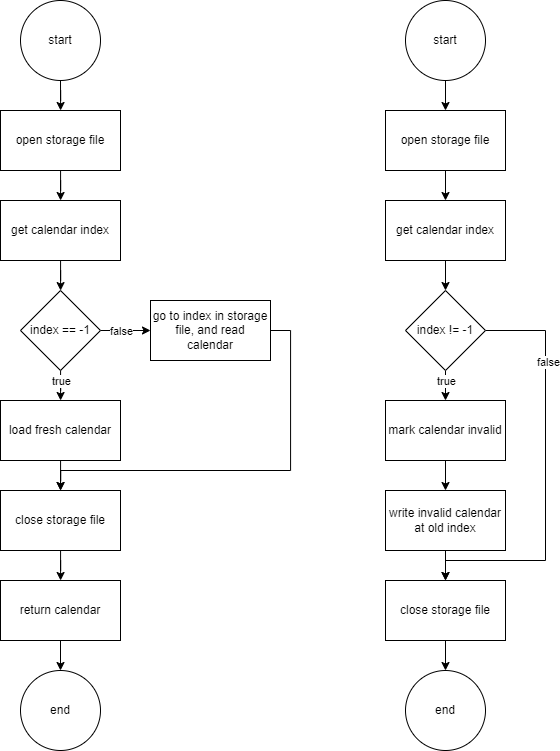

The diagram above was exported from draw.io. Its source (the exported page's mxGraphModel, read from the mxfile embedded in the PNG):
<mxGraphModel dx="1203" dy="802" grid="1" gridSize="10" guides="1" tooltips="1" connect="1" arrows="1" fold="1" page="1" pageScale="1" pageWidth="20000" pageHeight="20000" math="0" shadow="0">
  <root>
    <mxCell id="0" />
    <mxCell id="1" parent="0" />
    <mxCell id="2" value="" style="edgeStyle=orthogonalEdgeStyle;rounded=0;orthogonalLoop=1;jettySize=auto;html=1;" edge="1" source="3" target="5" parent="1">
      <mxGeometry relative="1" as="geometry" />
    </mxCell>
    <mxCell id="3" value="start" style="ellipse;whiteSpace=wrap;html=1;aspect=fixed;" vertex="1" parent="1">
      <mxGeometry x="710" y="290" width="80" height="80" as="geometry" />
    </mxCell>
    <mxCell id="4" value="" style="edgeStyle=orthogonalEdgeStyle;rounded=0;orthogonalLoop=1;jettySize=auto;html=1;" edge="1" source="5" target="7" parent="1">
      <mxGeometry relative="1" as="geometry" />
    </mxCell>
    <mxCell id="5" value="open storage file" style="whiteSpace=wrap;html=1;" vertex="1" parent="1">
      <mxGeometry x="690" y="400" width="120" height="60" as="geometry" />
    </mxCell>
    <mxCell id="6" value="" style="edgeStyle=orthogonalEdgeStyle;rounded=0;orthogonalLoop=1;jettySize=auto;html=1;" edge="1" source="7" target="12" parent="1">
      <mxGeometry relative="1" as="geometry" />
    </mxCell>
    <mxCell id="7" value="get calendar index" style="whiteSpace=wrap;html=1;" vertex="1" parent="1">
      <mxGeometry x="690" y="490" width="120" height="60" as="geometry" />
    </mxCell>
    <mxCell id="8" value="" style="edgeStyle=orthogonalEdgeStyle;rounded=0;orthogonalLoop=1;jettySize=auto;html=1;" edge="1" source="12" target="14" parent="1">
      <mxGeometry relative="1" as="geometry" />
    </mxCell>
    <mxCell id="9" value="true" style="edgeLabel;html=1;align=center;verticalAlign=middle;resizable=0;points=[];" vertex="1" connectable="0" parent="8">
      <mxGeometry x="-0.3222" relative="1" as="geometry">
        <mxPoint y="-7" as="offset" />
      </mxGeometry>
    </mxCell>
    <mxCell id="10" value="" style="edgeStyle=orthogonalEdgeStyle;rounded=0;orthogonalLoop=1;jettySize=auto;html=1;" edge="1" source="12" target="16" parent="1">
      <mxGeometry relative="1" as="geometry" />
    </mxCell>
    <mxCell id="11" value="false" style="edgeLabel;html=1;align=center;verticalAlign=middle;resizable=0;points=[];" vertex="1" connectable="0" parent="10">
      <mxGeometry x="-0.7739" y="-1" relative="1" as="geometry">
        <mxPoint x="14" y="-1" as="offset" />
      </mxGeometry>
    </mxCell>
    <mxCell id="12" value="index == -1" style="rhombus;whiteSpace=wrap;html=1;" vertex="1" parent="1">
      <mxGeometry x="710" y="580" width="80" height="80" as="geometry" />
    </mxCell>
    <mxCell id="13" value="" style="edgeStyle=orthogonalEdgeStyle;rounded=0;orthogonalLoop=1;jettySize=auto;html=1;" edge="1" source="14" target="18" parent="1">
      <mxGeometry relative="1" as="geometry" />
    </mxCell>
    <mxCell id="14" value="load fresh calendar" style="whiteSpace=wrap;html=1;" vertex="1" parent="1">
      <mxGeometry x="690" y="690" width="120" height="60" as="geometry" />
    </mxCell>
    <mxCell id="15" style="edgeStyle=orthogonalEdgeStyle;rounded=0;orthogonalLoop=1;jettySize=auto;html=1;exitX=1;exitY=0.5;exitDx=0;exitDy=0;entryX=0.5;entryY=0;entryDx=0;entryDy=0;" edge="1" source="16" target="18" parent="1">
      <mxGeometry relative="1" as="geometry">
        <Array as="points">
          <mxPoint x="980" y="620" />
          <mxPoint x="980" y="760" />
          <mxPoint x="750" y="760" />
        </Array>
      </mxGeometry>
    </mxCell>
    <mxCell id="16" value="go to index in storage file, and read calendar" style="whiteSpace=wrap;html=1;" vertex="1" parent="1">
      <mxGeometry x="840" y="590" width="120" height="60" as="geometry" />
    </mxCell>
    <mxCell id="17" value="" style="edgeStyle=orthogonalEdgeStyle;rounded=0;orthogonalLoop=1;jettySize=auto;html=1;" edge="1" source="18" target="20" parent="1">
      <mxGeometry relative="1" as="geometry" />
    </mxCell>
    <mxCell id="18" value="close storage file" style="whiteSpace=wrap;html=1;" vertex="1" parent="1">
      <mxGeometry x="690" y="780" width="120" height="60" as="geometry" />
    </mxCell>
    <mxCell id="19" style="edgeStyle=orthogonalEdgeStyle;rounded=0;orthogonalLoop=1;jettySize=auto;html=1;exitX=0.5;exitY=1;exitDx=0;exitDy=0;entryX=0.5;entryY=0;entryDx=0;entryDy=0;" edge="1" source="20" target="21" parent="1">
      <mxGeometry relative="1" as="geometry" />
    </mxCell>
    <mxCell id="20" value="return calendar" style="whiteSpace=wrap;html=1;" vertex="1" parent="1">
      <mxGeometry x="690" y="870" width="120" height="60" as="geometry" />
    </mxCell>
    <mxCell id="21" value="end" style="ellipse;whiteSpace=wrap;html=1;aspect=fixed;" vertex="1" parent="1">
      <mxGeometry x="710" y="960" width="80" height="80" as="geometry" />
    </mxCell>
    <mxCell id="22" value="" style="edgeStyle=orthogonalEdgeStyle;rounded=0;orthogonalLoop=1;jettySize=auto;html=1;" edge="1" source="23" target="25" parent="1">
      <mxGeometry relative="1" as="geometry" />
    </mxCell>
    <mxCell id="23" value="start" style="ellipse;whiteSpace=wrap;html=1;aspect=fixed;" vertex="1" parent="1">
      <mxGeometry x="1095" y="290" width="80" height="80" as="geometry" />
    </mxCell>
    <mxCell id="24" value="" style="edgeStyle=orthogonalEdgeStyle;rounded=0;orthogonalLoop=1;jettySize=auto;html=1;" edge="1" source="25" target="27" parent="1">
      <mxGeometry relative="1" as="geometry" />
    </mxCell>
    <mxCell id="25" value="open storage file" style="whiteSpace=wrap;html=1;" vertex="1" parent="1">
      <mxGeometry x="1075" y="400" width="120" height="60" as="geometry" />
    </mxCell>
    <mxCell id="26" value="" style="edgeStyle=orthogonalEdgeStyle;rounded=0;orthogonalLoop=1;jettySize=auto;html=1;" edge="1" source="27" target="32" parent="1">
      <mxGeometry relative="1" as="geometry" />
    </mxCell>
    <mxCell id="27" value="get calendar index" style="whiteSpace=wrap;html=1;" vertex="1" parent="1">
      <mxGeometry x="1075" y="490" width="120" height="60" as="geometry" />
    </mxCell>
    <mxCell id="28" value="" style="edgeStyle=orthogonalEdgeStyle;rounded=0;orthogonalLoop=1;jettySize=auto;html=1;" edge="1" source="32" target="34" parent="1">
      <mxGeometry relative="1" as="geometry" />
    </mxCell>
    <mxCell id="29" value="true" style="edgeLabel;html=1;align=center;verticalAlign=middle;resizable=0;points=[];" vertex="1" connectable="0" parent="28">
      <mxGeometry x="0.2502" relative="1" as="geometry">
        <mxPoint y="-1" as="offset" />
      </mxGeometry>
    </mxCell>
    <mxCell id="30" style="edgeStyle=orthogonalEdgeStyle;rounded=0;orthogonalLoop=1;jettySize=auto;html=1;exitX=1;exitY=0.5;exitDx=0;exitDy=0;entryX=0.5;entryY=0;entryDx=0;entryDy=0;" edge="1" source="32" target="38" parent="1">
      <mxGeometry relative="1" as="geometry">
        <Array as="points">
          <mxPoint x="1235" y="620" />
          <mxPoint x="1235" y="850" />
          <mxPoint x="1135" y="850" />
        </Array>
      </mxGeometry>
    </mxCell>
    <mxCell id="31" value="false" style="edgeLabel;html=1;align=center;verticalAlign=middle;resizable=0;points=[];" vertex="1" connectable="0" parent="30">
      <mxGeometry x="-0.5599" y="2" relative="1" as="geometry">
        <mxPoint as="offset" />
      </mxGeometry>
    </mxCell>
    <mxCell id="32" value="index != -1" style="rhombus;whiteSpace=wrap;html=1;" vertex="1" parent="1">
      <mxGeometry x="1095" y="580" width="80" height="80" as="geometry" />
    </mxCell>
    <mxCell id="33" value="" style="edgeStyle=orthogonalEdgeStyle;rounded=0;orthogonalLoop=1;jettySize=auto;html=1;" edge="1" source="34" target="36" parent="1">
      <mxGeometry relative="1" as="geometry" />
    </mxCell>
    <mxCell id="34" value="mark calendar invalid" style="whiteSpace=wrap;html=1;" vertex="1" parent="1">
      <mxGeometry x="1075" y="690" width="120" height="60" as="geometry" />
    </mxCell>
    <mxCell id="35" value="" style="edgeStyle=orthogonalEdgeStyle;rounded=0;orthogonalLoop=1;jettySize=auto;html=1;" edge="1" source="36" target="38" parent="1">
      <mxGeometry relative="1" as="geometry" />
    </mxCell>
    <mxCell id="36" value="write invalid calendar at old index" style="whiteSpace=wrap;html=1;" vertex="1" parent="1">
      <mxGeometry x="1075" y="780" width="120" height="60" as="geometry" />
    </mxCell>
    <mxCell id="37" style="edgeStyle=orthogonalEdgeStyle;rounded=0;orthogonalLoop=1;jettySize=auto;html=1;exitX=0.5;exitY=1;exitDx=0;exitDy=0;entryX=0.5;entryY=0;entryDx=0;entryDy=0;" edge="1" source="38" target="39" parent="1">
      <mxGeometry relative="1" as="geometry" />
    </mxCell>
    <mxCell id="38" value="close storage file" style="whiteSpace=wrap;html=1;" vertex="1" parent="1">
      <mxGeometry x="1075" y="870" width="120" height="60" as="geometry" />
    </mxCell>
    <mxCell id="39" value="end" style="ellipse;whiteSpace=wrap;html=1;aspect=fixed;" vertex="1" parent="1">
      <mxGeometry x="1095" y="960" width="80" height="80" as="geometry" />
    </mxCell>
  </root>
</mxGraphModel>